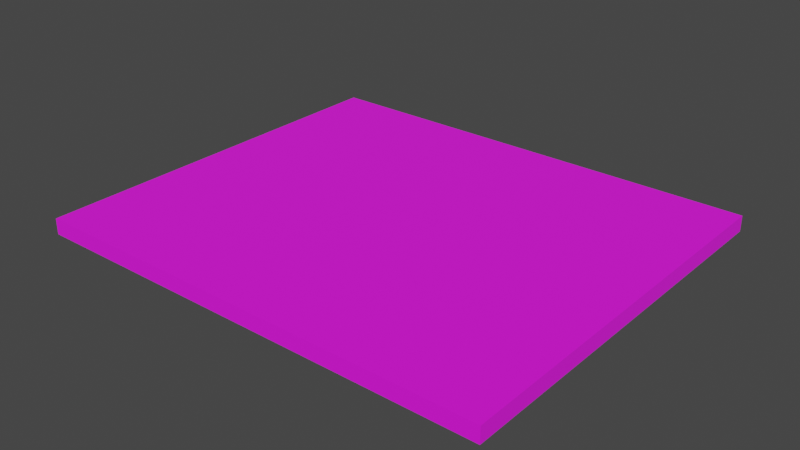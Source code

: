 # Source: Sidewalk.blend  (saved by Blender 2.81.16; exported with 4.5.12 LTS)
import bpy
from mathutils import Matrix  # noqa: F401  (used for matrix-valued properties, if any)

bpy.ops.wm.read_factory_settings(use_empty=True)
scene = bpy.context.scene
scene.name = 'Scene'

# ---- collections
col_collection = bpy.data.collections.new('Collection'); scene.collection.children.link(col_collection)

# ---- images (referenced by path relative to the original .blend; pixels are not part of the script)
import os
ASSET_DIR = os.environ.get("B2B_ASSET_DIR", "")  # directory of the original .blend (textures are referenced by path, not embedded)
HERE = os.path.dirname(os.path.abspath(__file__))  # packed textures are extracted next to this script under _unpacked/

def load_image(name, relpath, width, height, colorspace="sRGB"):
    """Load a texture the original file referenced (path relative to the .blend, or extracted next to this script)."""
    p = next((c for c in (os.path.join(HERE, relpath), os.path.join(ASSET_DIR, relpath)) if relpath and os.path.exists(c)), "")
    if p:
        img = bpy.data.images.load(p, check_existing=True)
        img.name = name
    else:  # same state as the original file: an image datablock whose file is absent (Cycles renders it pink)
        img = bpy.data.images.new(name, width, height)
        img.source = "FILE"
        img.filepath = "//" + (relpath or name)
    img.colorspace_settings.name = colorspace
    return img
img_sidewalk_png_001 = load_image('sidewalk.png.001', 'sidewalk/sidewalk.png', 1024, 1024, 'sRGB')

# ---- materials (node trees are filled in below, after node groups)
mat_material_001 = bpy.data.materials.new('Material.001')
mat_material_001.use_transparent_shadow = False

# ---- material node trees
mat_material_001.use_nodes = True; mat_material_001.node_tree.nodes.clear()
_N = mat_material_001.node_tree.nodes; _L = mat_material_001.node_tree.links
n0 = _N.new('ShaderNodeOutputMaterial'); n0.name = 'Material Output'; n0.location = (300, 300)
n1 = _N.new('ShaderNodeBsdfPrincipled'); n1.name = 'Principled BSDF'; n1.location = (10, 300)
n1.distribution = 'GGX'
n1.subsurface_method = 'BURLEY'
n1.inputs[2].default_value = 1.0
n1.inputs[3].default_value = 1.45
n1.inputs[27].default_value = (0.0, 0.0, 0.0, 1.0)
n1.inputs[28].default_value = 1.0
n2 = _N.new('ShaderNodeTexImage'); n2.name = 'Image Texture'; n2.location = (-280, 275)
n2.image = img_sidewalk_png_001
_L.new(n1.outputs[0], n0.inputs[0])
_L.new(n2.outputs[0], n1.inputs[0])
n0.is_active_output = True

# ---- world
world_world = bpy.data.worlds.new('World'); scene.world = world_world
world_world.use_nodes = True; world_world.node_tree.nodes.clear()
_N = world_world.node_tree.nodes; _L = world_world.node_tree.links
n0 = _N.new('ShaderNodeOutputWorld'); n0.name = 'World Output'; n0.location = (300, 300)
n1 = _N.new('ShaderNodeBackground'); n1.name = 'Background'; n1.location = (10, 300)
n1.inputs[0].default_value = (0.05088, 0.05088, 0.05088, 1.0)
_L.new(n1.outputs[0], n0.inputs[0])
n0.is_active_output = True
world_world.color = (0.05088, 0.05088, 0.05088)
world_world.use_sun_shadow = False
world_world.sun_shadow_jitter_overblur = 0.0

# ---- meshes
me_cube_001 = bpy.data.meshes.new('Cube.001')
me_cube_001.from_pydata([(-2.618, -0.7018, -0.06316), (-2.618, 1.0, -0.06316), (-2.042, 1.0, -0.06316), (-2.042, 1.0, 0.06316), (-2.618, 1.0, 0.06316), (-2.618, -0.7018, 0.06316), (-2.042, -0.7018, -0.06316), (-2.042, -0.7018, 0.06316), (1.138, 1.0, -0.06316), (1.138, 1.0, 0.06316), (1.138, -0.7018, 0.06316), (1.138, -0.7018, -0.06316)], [], [(7, 3, 4, 5), (6, 7, 5, 0), (2, 6, 0, 1), (3, 2, 1, 4), (0, 5, 4, 1), (9, 3, 7, 10), (7, 6, 11, 10), (2, 8, 11, 6), (11, 8, 9, 10), (2, 3, 9, 8)])
_uv = me_cube_001.uv_layers.new(name='UVMap')
_uv.uv.foreach_set('vector', [0.2263, 0.009107, 0.7721, 0.009107, 0.7721, 0.1444, 0.2263, 0.1444, 1.0, 0.4167, 0.9712, 0.4167, 0.9712, 0.4167, 1.0, 0.4167, 0.4567, 1.0, 0.8453, 1.0, 0.8453, 1.0, 0.4567, 1.0, 0.4242, 0.02074, 0.4242, 0.136, 0.1072, 0.136, 0.1072, 0.02074, 0.7641, 0.01648, 0.7641, 0.1267, 0.2895, 0.1267, 0.2895, 0.01648, 0.2476, 0.0007097, 0.9984, 0.002849, 0.9998, 0.8513, 0.2489, 0.851, 0.9712, 0.4167, 1.0, 0.4167, 0.8839, 0.1038, 0.9712, 0.5264, 0.4567, 1.0, 0.4567, 0.2491, 0.8453, 0.2491, 0.8453, 1.0, 0.8453, 0.2491, 0.4567, 0.2491, 0.2479, 0.1197, 0.2489, 0.851, 1.0, 0.01994, 1.0, 0.1197, 0.2479, 0.1197, 0.2479, 0.01994])
me_cube_001.materials.append(mat_material_001)
me_cube_001.use_remesh_fix_poles = True
me_cube_001.use_remesh_preserve_attributes = False
me_cube_001.use_mirror_vertex_groups = False
me_cube_001.update()

# ---- objects
ob_cube = bpy.data.objects.new('Cube', me_cube_001)

# ---- transforms, parenting, visibility, modifiers, constraints
ob_cube.location = (0.0, 0.0, 0.0)
ob_cube.scale = (1.0, 1.873, 1.0)
ob_cube.lineart.crease_threshold = 0.0

# ---- collection membership
col_collection.objects.link(ob_cube)

# ---- scene / render settings (as saved in the file)
scene.frame_start = 1; scene.frame_end = 250; scene.frame_set(1)
scene.render.engine = 'BLENDER_EEVEE_NEXT'
scene.cycles.use_denoising = False
scene.cycles.samples = 128
scene.cycles.sampling_pattern = 'TABULATED_SOBOL'
scene.cycles.use_adaptive_sampling = False
scene.cycles.use_light_tree = False
scene.view_settings.view_transform = 'Filmic'
bpy.context.view_layer.update()

# ---- added for rendering (the .blend has no active camera and no usable light): camera, sun
cam_auto = bpy.data.cameras.new('AutoCamera')
cam_auto.lens = 50.0
cam_auto.sensor_width = 36.0
cam_auto.clip_end = 1000.0
ob_auto_camera = bpy.data.objects.new('AutoCamera', cam_auto)
scene.collection.objects.link(ob_auto_camera)
ob_auto_camera.location = (3.81957, -5.19189, 3.64748)
ob_auto_camera.rotation_euler = (1.09748, -7.21219e-08, 0.694738)
scene.camera = ob_auto_camera
light_auto_sun = bpy.data.lights.new('AutoSun', 'SUN')
light_auto_sun.energy = 3.0
light_auto_sun.angle = 0.0523599
ob_auto_sun = bpy.data.objects.new('AutoSun', light_auto_sun)
scene.collection.objects.link(ob_auto_sun)
ob_auto_sun.rotation_euler = (0.872665, 0.174533, 0.523599)
bpy.context.view_layer.update()
